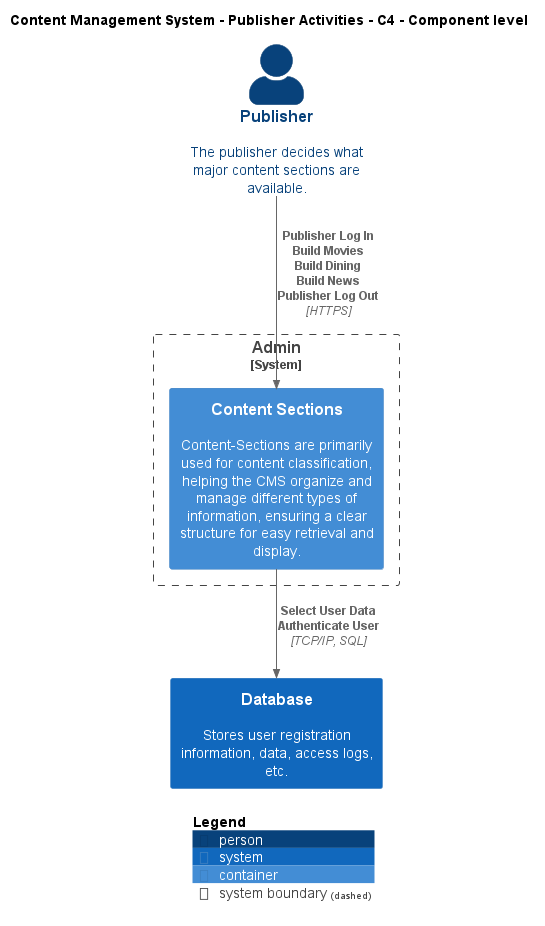

The diagram above was rendered by PlantUML. Its source (embedded in the PNG):
@startuml
!include ..\..\..\.c4s\C4_Component.puml

AddElementTag("c4interflow:lifecycle:new", $bgColor=green, $fontColor=#ffffff, $borderColor=green, $shadowing="False")
AddElementTag("c4interflow:lifecycle:changed", $bgColor=orange, $fontColor=#ffffff, $borderColor=orange, $shadowing="False")
AddElementTag("c4interflow:lifecycle:removed", $bgColor=red, $fontColor=#ffffff, $borderColor=red, $shadowing="False")

AddRelTag("c4interflow:lifecycle:new", $textColor=green, $lineColor=green)
AddRelTag("c4interflow:lifecycle:changed", $textColor=orange, $lineColor=orange)
AddRelTag("c4interflow:lifecycle:removed", $textColor=red, $lineColor=red)

SHOW_PERSON_PORTRAIT()
LAYOUT_TOP_DOWN()

skinparam linetype polyline

title Content Management System - Publisher Activities - C4 - Component level

Person(ContentManagementSystem.Actors.Publisher, "Publisher", "The publisher decides what major content sections are available.")

System_Boundary(ContentManagementSystem.SoftwareSystems.Admin, "Admin") {
    Container(ContentManagementSystem.SoftwareSystems.Admin.Containers.ContentSections, "Content Sections", "", "Content-Sections are primarily used for content classification, helping the CMS organize and manage different types of information, ensuring a clear structure for easy retrieval and display.")
}
System(ContentManagementSystem.SoftwareSystems.Database, "Database", "Stores user registration information, data, access logs, etc.")

Rel(ContentManagementSystem.Actors.Publisher, ContentManagementSystem.SoftwareSystems.Admin.Containers.ContentSections, "Publisher Log In\nBuild Movies\nBuild Dining\nBuild News\nPublisher Log Out", "HTTPS", $tags="protocol:https")
Rel(ContentManagementSystem.SoftwareSystems.Admin.Containers.ContentSections, ContentManagementSystem.SoftwareSystems.Database, "Select User Data\nAuthenticate User", "TCP/IP, SQL", $tags="protocol:tcp/ip, sql")


SHOW_LEGEND()
@enduml